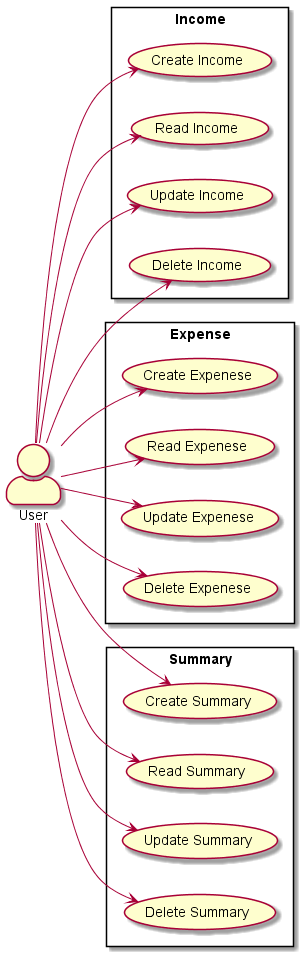

The diagram above was rendered by PlantUML. Its source (embedded in the PNG):
@startuml Use Case

skinparam actorStyle awesome
left to right direction
actor "User" as User
rectangle Income {
	usecase "Create Income" as CI
	usecase "Read Income" as RI
	usecase "Update Income" as UI
	usecase "Delete Income" as DI
}
rectangle Expense {
	usecase "Create Expenese" as CE
	usecase "Read Expenese" as RE
	usecase "Update Expenese" as UE
	usecase "Delete Expenese" as DE
}
rectangle Summary {
	usecase "Create Summary" as CS
	usecase "Read Summary" as RS
	usecase "Update Summary" as US
	usecase "Delete Summary" as DS
}
User --> CI
User --> RI
User --> UI
User --> DI
User --> CE
User --> RE
User --> UE
User --> DE
User --> CS
User --> RS
User --> US
User --> DS
@enduml